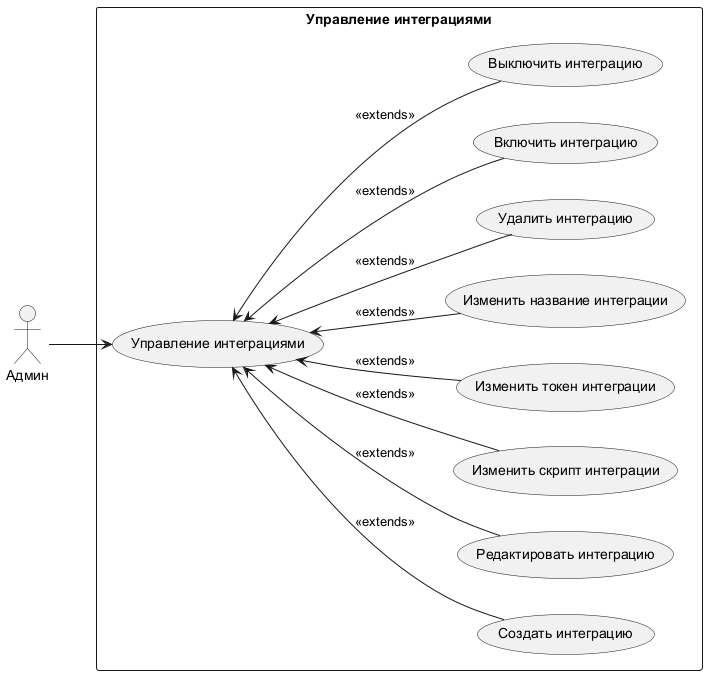

The diagram above was rendered by PlantUML. Its source (embedded in the PNG):
@startuml
left to right direction

actor "Админ" as Admin

rectangle "Управление интеграциями" {
    usecase "Управление интеграциями" as UC_ManageIntegrations
    usecase "Создать интеграцию" as UC_CreateIntegration
    usecase "Редактировать интеграцию" as UC_EditIntegration
    usecase "Изменить скрипт интеграции" as UC_EditScript
    usecase "Изменить токен интеграции" as UC_EditToken
    usecase "Изменить название интеграции" as UC_EditName
    usecase "Удалить интеграцию" as UC_DeleteIntegration
    usecase "Включить интеграцию" as UC_EnableIntegration
    usecase "Выключить интеграцию" as UC_DisableIntegration
}

UC_ManageIntegrations <-- UC_CreateIntegration : <<extends>>
UC_ManageIntegrations <-- UC_EditIntegration : <<extends>>
UC_ManageIntegrations <-- UC_EditScript : <<extends>>
UC_ManageIntegrations <-- UC_EditToken : <<extends>>
UC_ManageIntegrations <-- UC_EditName : <<extends>>
UC_ManageIntegrations <-- UC_DeleteIntegration : <<extends>>
UC_ManageIntegrations <-- UC_EnableIntegration : <<extends>>
UC_ManageIntegrations <-- UC_DisableIntegration : <<extends>>

Admin --> UC_ManageIntegrations
@enduml